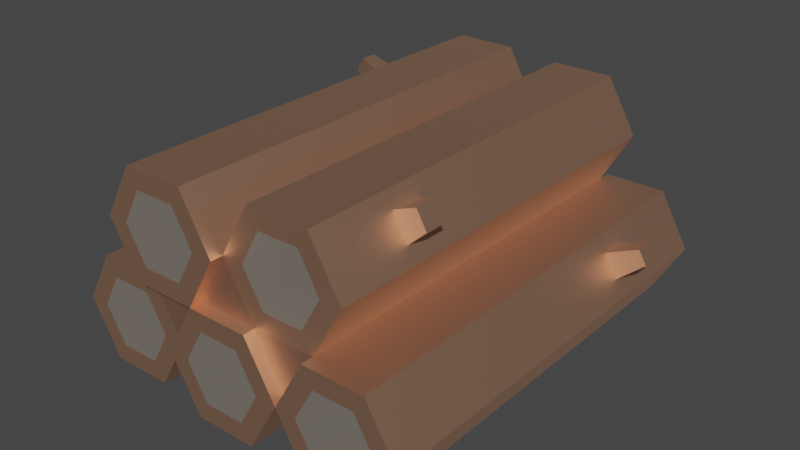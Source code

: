 # Source: logs_stack.blend  (saved by Blender 3.4.6; exported with 4.5.12 LTS)
import bpy
from mathutils import Matrix  # noqa: F401  (used for matrix-valued properties, if any)

bpy.ops.wm.read_factory_settings(use_empty=True)
scene = bpy.context.scene
scene.name = 'Scene'

# ---- collections
col_collection = bpy.data.collections.new('Collection'); scene.collection.children.link(col_collection)

# ---- materials (node trees are filled in below, after node groups)
mat_woodbark_012 = bpy.data.materials.new('woodBark.012')
mat_woodbark_012.use_transparent_shadow = False
mat_woodbark_012.diffuse_color = (0.8863, 0.5137, 0.3412, 1.0)
mat_woodbark_012.roughness = 0.5528
mat_woodbark_012.specular_intensity = 1.0
mat_woodbark_012.metallic = 1.0
mat_woodinner_004 = bpy.data.materials.new('woodInner.004')
mat_woodinner_004.use_transparent_shadow = False
mat_woodinner_004.diffuse_color = (0.9608, 0.8431, 0.7333, 1.0)
mat_woodinner_004.roughness = 0.5528
mat_woodinner_004.specular_intensity = 1.0
mat_woodinner_004.metallic = 1.0
mat_wooddark_009 = bpy.data.materials.new('woodDark.009')
mat_wooddark_009.use_transparent_shadow = False
mat_wooddark_009.diffuse_color = (0.7686, 0.4275, 0.2941, 1.0)
mat_wooddark_009.roughness = 0.5528
mat_wooddark_009.specular_intensity = 1.0
mat_wooddark_009.metallic = 1.0

# ---- material node trees
mat_woodbark_012.use_nodes = True; mat_woodbark_012.node_tree.nodes.clear()
_N = mat_woodbark_012.node_tree.nodes; _L = mat_woodbark_012.node_tree.links
n0 = _N.new('ShaderNodeBsdfPrincipled'); n0.name = 'Principled BSDF'; n0.location = (10, 300)
n0.distribution = 'GGX'
n0.subsurface_method = 'RANDOM_WALK_SKIN'
n0.inputs[0].default_value = (0.8863, 0.5137, 0.3412, 1.0)
n0.inputs[1].default_value = 1.0
n0.inputs[2].default_value = 0.5528
n0.inputs[3].default_value = 1.45
n0.inputs[13].default_value = 1.0
n0.inputs[27].default_value = (0.0, 0.0, 0.0, 1.0)
n0.inputs[28].default_value = 1.0
n1 = _N.new('ShaderNodeOutputMaterial'); n1.name = 'Material Output'; n1.location = (300, 300)
n2 = _N.new('ShaderNodeNormalMap'); n2.name = 'Normal Map'; n2.location = (-300, -300)
n2.label = 'Normal/Map'
_L.new(n0.outputs[0], n1.inputs[0])
_L.new(n2.outputs[0], n0.inputs[5])
n1.is_active_output = True
mat_woodinner_004.use_nodes = True; mat_woodinner_004.node_tree.nodes.clear()
_N = mat_woodinner_004.node_tree.nodes; _L = mat_woodinner_004.node_tree.links
n0 = _N.new('ShaderNodeBsdfPrincipled'); n0.name = 'Principled BSDF'; n0.location = (10, 300)
n0.distribution = 'GGX'
n0.subsurface_method = 'RANDOM_WALK_SKIN'
n0.inputs[0].default_value = (0.9608, 0.8431, 0.7333, 1.0)
n0.inputs[1].default_value = 1.0
n0.inputs[2].default_value = 0.5528
n0.inputs[3].default_value = 1.45
n0.inputs[13].default_value = 1.0
n0.inputs[27].default_value = (0.0, 0.0, 0.0, 1.0)
n0.inputs[28].default_value = 1.0
n1 = _N.new('ShaderNodeOutputMaterial'); n1.name = 'Material Output'; n1.location = (300, 300)
n2 = _N.new('ShaderNodeNormalMap'); n2.name = 'Normal Map'; n2.location = (-300, -300)
n2.label = 'Normal/Map'
_L.new(n0.outputs[0], n1.inputs[0])
_L.new(n2.outputs[0], n0.inputs[5])
n1.is_active_output = True
mat_wooddark_009.use_nodes = True; mat_wooddark_009.node_tree.nodes.clear()
_N = mat_wooddark_009.node_tree.nodes; _L = mat_wooddark_009.node_tree.links
n0 = _N.new('ShaderNodeBsdfPrincipled'); n0.name = 'Principled BSDF'; n0.location = (10, 300)
n0.distribution = 'GGX'
n0.subsurface_method = 'RANDOM_WALK_SKIN'
n0.inputs[0].default_value = (0.7686, 0.4275, 0.2941, 1.0)
n0.inputs[1].default_value = 1.0
n0.inputs[2].default_value = 0.5528
n0.inputs[3].default_value = 1.45
n0.inputs[13].default_value = 1.0
n0.inputs[27].default_value = (0.0, 0.0, 0.0, 1.0)
n0.inputs[28].default_value = 1.0
n1 = _N.new('ShaderNodeOutputMaterial'); n1.name = 'Material Output'; n1.location = (300, 300)
n2 = _N.new('ShaderNodeNormalMap'); n2.name = 'Normal Map'; n2.location = (-300, -300)
n2.label = 'Normal/Map'
_L.new(n0.outputs[0], n1.inputs[0])
_L.new(n2.outputs[0], n0.inputs[5])
n1.is_active_output = True

# ---- world
world_world = bpy.data.worlds.new('World'); scene.world = world_world
world_world.use_nodes = True; world_world.node_tree.nodes.clear()
_N = world_world.node_tree.nodes; _L = world_world.node_tree.links
n0 = _N.new('ShaderNodeOutputWorld'); n0.name = 'World Output'; n0.location = (300, 300)
n1 = _N.new('ShaderNodeBackground'); n1.name = 'Background'; n1.location = (10, 300)
n1.inputs[0].default_value = (0.05088, 0.05088, 0.05088, 1.0)
_L.new(n1.outputs[0], n0.inputs[0])
n0.is_active_output = True
world_world.color = (0.05088, 0.05088, 0.05088)
world_world.use_sun_shadow = False
world_world.sun_shadow_jitter_overblur = 0.0

# ---- meshes
me_mesh_168 = bpy.data.meshes.new('Mesh.168')
me_mesh_168.from_pydata([(2.092, 3.038, 1.915), (2.092, 3.038, 1.585), (1.868, 2.827, 1.986), (1.868, 2.827, 1.514), (1.868, 2.827, 1.986), (1.632, 3.236, 1.986), (2.092, 3.038, 1.915), (1.927, 3.324, 1.915), (1.868, 2.827, 1.514), (2.092, 3.038, 1.585), (1.632, 3.236, 1.514), (1.927, 3.324, 1.585), (1.927, 3.324, 1.585), (2.092, 3.038, 1.585), (1.927, 3.324, 1.915), (2.092, 3.038, 1.915), (0.0, 2.598, -3.35), (0.5, 3.464, -3.35), (0.0, 2.598, 3.35), (0.5, 3.464, 3.35), (0.5, 1.732, -3.35), (0.6699, 2.026, -3.35), (0.0, 2.598, -3.35), (0.3398, 2.598, -3.35), (0.6699, 3.17, -3.35), (0.5, 3.464, -3.35), (1.33, 3.17, -3.35), (1.33, 2.026, -3.35), (1.5, 1.732, -3.35), (2.0, 2.598, -3.35), (1.66, 2.598, -3.35), (1.5, 3.464, -3.35), (0.5, 1.732, 3.35), (1.328, 2.031, 3.35), (1.5, 1.732, 3.35), (2.0, 2.598, 3.35), (1.655, 2.598, 3.35), (1.5, 3.464, 3.35), (1.328, 3.166, 3.35), (0.6724, 3.166, 3.35), (0.6724, 2.031, 3.35), (0.0, 2.598, 3.35), (0.3448, 2.598, 3.35), (0.5, 3.464, 3.35), (2.0, 2.598, -3.35), (1.632, 3.236, 1.514), (1.5, 3.464, -3.35), (1.5, 3.464, 3.35), (1.632, 3.236, 1.986), (1.868, 2.827, 1.986), (1.868, 2.827, 1.514), (2.0, 2.598, 3.35), (1.5, 3.464, -3.35), (1.5, 3.464, 3.35), (0.5, 3.464, -3.35), (0.5, 3.464, 3.35), (1.927, 3.324, 1.585), (1.927, 3.324, 1.915), (1.632, 3.236, 1.514), (1.632, 3.236, 1.986), (-1.855, 2.849, -1.619), (-1.855, 2.849, -2.039), (-2.247, 3.17, -1.701), (-2.247, 3.17, -1.957), (0.5, 1.732, 3.35), (1.0, 0.866, 3.35), (0.5, 1.732, 3.55), (1.0, 0.866, 3.55), (0.5, 0.0, 3.55), (0.5, 0.0, -3.55), (-0.5, 0.0, 3.55), (-0.5, 0.0, -3.55), (0.5, 0.0, -3.55), (-0.3301, 0.2943, -3.55), (-0.5, 0.0, -3.55), (-1.0, 0.866, -3.55), (-0.6602, 0.866, -3.55), (-0.5, 1.732, -3.55), (-0.3301, 1.438, -3.55), (0.3301, 1.438, -3.55), (0.3301, 0.2943, -3.55), (1.0, 0.866, -3.55), (0.6602, 0.866, -3.55), (0.5, 1.732, -3.55), (-1.33, 2.026, -3.55), (-1.5, 1.732, -3.55), (-2.0, 2.598, -3.55), (-1.66, 2.598, -3.55), (-1.5, 3.464, -3.55), (-1.33, 3.17, -3.55), (-0.6699, 3.17, -3.55), (-0.6699, 2.026, -3.55), (0.0, 2.598, -3.55), (-0.3398, 2.598, -3.55), (-0.5, 3.464, -3.55), (1.5, -8.345e-07, -3.55), (1.67, 0.2943, -3.55), (2.5, -8.345e-07, -3.55), (2.33, 0.2943, -3.55), (3.0, 0.866, -3.55), (2.66, 0.866, -3.55), (2.33, 1.438, -3.55), (2.5, 1.732, -3.55), (1.5, 1.732, -3.55), (1.67, 1.438, -3.55), (1.34, 0.866, -3.55), (-0.5, 0.0, -3.55), (-1.0, 0.866, -3.55), (-0.5, 0.0, 3.55), (-1.0, 0.866, -3.35), (-1.0, 0.866, 3.35), (-1.0, 0.866, 3.55), (1.0, 0.866, -3.55), (0.5, 0.0, -3.55), (1.0, 0.866, -3.35), (0.5, 0.0, 3.55), (1.0, 0.866, 3.35), (1.0, 0.866, 3.55), (0.5, 1.732, -3.35), (-0.5, 1.732, -3.35), (0.5, 1.732, -3.55), (-0.5, 1.732, -3.55), (-0.5, 0.0, 3.55), (0.3276, 0.2986, 3.55), (0.5, 0.0, 3.55), (1.0, 0.866, 3.55), (0.6552, 0.866, 3.55), (0.5, 1.732, 3.55), (0.3276, 1.433, 3.55), (-0.3276, 1.433, 3.55), (-0.3276, 0.2986, 3.55), (-1.0, 0.866, 3.55), (-0.6552, 0.866, 3.55), (-0.5, 1.732, 3.55), (-1.5, 1.732, 3.55), (-0.6724, 2.031, 3.55), (0.0, 2.598, 3.55), (-0.3448, 2.598, 3.55), (-0.5, 3.464, 3.55), (-0.6724, 3.166, 3.55), (-1.328, 3.166, 3.55), (-1.328, 2.031, 3.55), (-2.0, 2.598, 3.55), (-1.655, 2.598, 3.55), (-1.5, 3.464, 3.55), (-1.5, 3.464, -3.55), (-1.855, 2.849, -2.039), (-2.0, 2.598, -3.55), (-2.0, 2.598, 3.55), (-1.855, 2.849, -1.619), (-1.645, 3.213, -1.619), (-1.645, 3.213, -2.039), (-1.5, 3.464, 3.55), (-1.5, 1.732, -3.55), (-2.0, 2.598, -3.55), (-1.5, 1.732, -3.35), (-2.0, 2.598, 3.55), (-1.5, 1.732, 3.35), (-1.5, 1.732, 3.55), (-0.5, 3.464, -3.55), (0.0, 2.598, -3.55), (-0.5, 3.464, 3.55), (0.0, 2.598, -3.35), (0.0, 2.598, 3.35), (0.0, 2.598, 3.55), (-1.855, 2.849, -1.619), (-2.247, 3.17, -1.701), (-1.645, 3.213, -1.619), (-2.119, 3.392, -1.701), (-1.645, 3.213, -2.039), (-1.645, 3.213, -1.619), (-2.119, 3.392, -1.957), (-2.119, 3.392, -1.701), (-1.855, 2.849, -2.039), (-1.645, 3.213, -2.039), (-2.247, 3.17, -1.957), (-2.119, 3.392, -1.957), (-0.5, 3.464, -3.55), (-0.5, 3.464, 3.55), (-1.5, 3.464, -3.55), (-1.5, 3.464, 3.55), (-2.247, 3.17, -1.957), (-2.119, 3.392, -1.957), (-2.247, 3.17, -1.701), (-2.119, 3.392, -1.701), (-1.0, 0.866, 3.35), (-0.5, 1.732, 3.35), (-1.0, 0.866, 3.55), (-0.5, 1.732, 3.55), (-2.868, 1.095, 1.986), (-2.868, 1.095, 1.514), (-3.092, 1.306, 1.915), (-3.092, 1.306, 1.585), (1.0, 0.866, -3.55), (1.5, 1.732, -3.55), (1.0, 0.866, -3.35), (1.5, 1.732, -3.35), (-3.092, 1.306, 1.585), (-2.927, 1.592, 1.585), (-3.092, 1.306, 1.915), (-2.927, 1.592, 1.915), (2.5, -8.345e-07, 3.55), (2.5, -8.345e-07, -3.55), (1.5, -8.345e-07, 3.55), (1.5, -8.345e-07, -3.55), (-2.868, 1.095, 1.986), (-3.092, 1.306, 1.915), (-2.632, 1.503, 1.986), (-2.927, 1.592, 1.915), (2.5, 1.732, -3.55), (2.5, 1.732, 3.55), (1.5, 1.732, -3.55), (1.5, 1.732, 3.55), (1.5, 1.732, -3.35), (1.5, 1.732, 3.35), (3.0, 0.866, -3.55), (2.645, 1.481, -2.039), (2.5, 1.732, -3.55), (2.5, 1.732, 3.55), (2.645, 1.481, -1.619), (2.855, 1.117, -1.619), (2.855, 1.117, -2.039), (3.0, 0.866, 3.55), (-0.5, 1.732, 3.35), (-1.5, 1.732, 3.35), (-0.5, 1.732, 3.55), (-1.5, 1.732, 3.55), (0.0, 2.598, -3.55), (-0.5, 1.732, -3.55), (0.0, 2.598, -3.35), (-0.5, 1.732, -3.35), (-2.868, 1.095, 1.514), (-2.632, 1.503, 1.514), (-3.092, 1.306, 1.585), (-2.927, 1.592, 1.585), (-1.5, 1.732, -3.35), (-1.5, 1.732, 3.35), (-2.5, 1.732, -3.35), (-2.5, 1.732, 3.35), (-2.5, 0.0, 3.35), (-1.672, 0.2986, 3.35), (-1.5, 0.0, 3.35), (-1.0, 0.866, 3.35), (-1.345, 0.866, 3.35), (-1.672, 1.433, 3.35), (-1.5, 1.732, 3.35), (-2.328, 1.433, 3.35), (-2.5, 1.732, 3.35), (-2.328, 0.2986, 3.35), (-3.0, 0.866, 3.35), (-2.655, 0.866, 3.35), (-1.5, -1.273e-15, -3.35), (-2.33, 0.2943, -3.35), (-2.5, -1.273e-15, -3.35), (-3.0, 0.866, -3.35), (-2.66, 0.866, -3.35), (-2.5, 1.732, -3.35), (-2.33, 1.438, -3.35), (-1.67, 1.438, -3.35), (-1.67, 0.2943, -3.35), (-1.0, 0.866, -3.35), (-1.34, 0.866, -3.35), (-1.5, 1.732, -3.35), (-2.5, -1.273e-15, -3.35), (-3.0, 0.866, -3.35), (-2.5, 0.0, 3.35), (-3.0, 0.866, 3.35), (-1.5, 0.0, 3.35), (-1.5, -1.273e-15, -3.35), (-2.5, 0.0, 3.35), (-2.5, -1.273e-15, -3.35), (-2.5, 1.732, -3.35), (-2.868, 1.095, 1.514), (-3.0, 0.866, -3.35), (-3.0, 0.866, 3.35), (-2.868, 1.095, 1.986), (-2.632, 1.503, 1.986), (-2.632, 1.503, 1.514), (-2.5, 1.732, 3.35), (-1.5, -1.273e-15, -3.35), (-1.5, 0.0, 3.35), (-1.0, 0.866, -3.35), (-1.0, 0.866, 3.35), (-2.632, 1.503, 1.514), (-2.632, 1.503, 1.986), (-2.927, 1.592, 1.585), (-2.927, 1.592, 1.915), (-1.0, 0.866, -3.55), (-0.5, 1.732, -3.55), (-1.0, 0.866, -3.35), (-0.5, 1.732, -3.35), (0.5, 1.732, 3.35), (0.5, 1.732, 3.55), (-0.5, 1.732, 3.35), (-0.5, 1.732, 3.55), (-0.5, 1.732, -3.35), (-0.5, 1.732, -3.55), (-1.5, 1.732, -3.35), (-1.5, 1.732, -3.55), (0.0, 2.598, 3.35), (-0.5, 1.732, 3.35), (0.0, 2.598, 3.55), (-0.5, 1.732, 3.55), (1.0, 0.866, -3.55), (1.0, 0.866, -3.35), (0.5, 1.732, -3.55), (0.5, 1.732, -3.35), (1.5, -8.345e-07, -3.55), (1.0, 0.866, -3.55), (1.5, -8.345e-07, 3.55), (1.0, 0.866, -3.35), (1.0, 0.866, 3.35), (1.0, 0.866, 3.55), (2.855, 1.117, -2.039), (3.247, 1.438, -1.957), (2.645, 1.481, -2.039), (3.119, 1.66, -1.957), (2.855, 1.117, -1.619), (2.645, 1.481, -1.619), (3.247, 1.438, -1.701), (3.119, 1.66, -1.701), (1.5, -8.345e-07, 3.55), (2.328, 0.2986, 3.55), (2.5, -8.345e-07, 3.55), (3.0, 0.866, 3.55), (2.655, 0.866, 3.55), (2.5, 1.732, 3.55), (2.328, 1.433, 3.55), (1.672, 1.433, 3.55), (1.672, 0.2986, 3.55), (1.345, 0.866, 3.55), (1.5, 1.732, 3.55), (1.0, 0.866, 3.35), (1.5, 1.732, 3.35), (1.0, 0.866, 3.55), (1.5, 1.732, 3.55), (3.119, 1.66, -1.957), (3.247, 1.438, -1.957), (3.119, 1.66, -1.701), (3.247, 1.438, -1.701), (3.119, 1.66, -1.957), (3.119, 1.66, -1.701), (2.645, 1.481, -2.039), (2.645, 1.481, -1.619), (3.247, 1.438, -1.701), (3.247, 1.438, -1.957), (2.855, 1.117, -1.619), (2.855, 1.117, -2.039), (2.0, 2.598, -3.35), (1.5, 1.732, -3.35), (2.0, 2.598, 3.35), (1.5, 1.732, 3.35), (3.0, 0.866, -3.55), (2.5, -8.345e-07, -3.55), (3.0, 0.866, 3.55), (2.5, -8.345e-07, 3.55), (-0.5, 1.732, 3.35), (1.0, 0.866, 3.35), (-0.5, 1.732, -3.35), (1.0, 0.866, -3.35)], [], [(0, 2, 1), (3, 1, 2), (4, 6, 5), (7, 5, 6), (8, 10, 9), (11, 9, 10), (12, 14, 13), (15, 13, 14), (16, 18, 17), (19, 17, 18), (20, 22, 21), (23, 21, 22), (24, 23, 22), (25, 24, 22), (26, 24, 25), (21, 27, 20), (20, 27, 28), (29, 28, 27), (30, 29, 27), (26, 29, 30), (31, 29, 26), (25, 31, 26), (32, 34, 33), (35, 33, 34), (36, 33, 35), (37, 36, 35), (38, 36, 37), (39, 38, 37), (33, 40, 32), (41, 32, 40), (42, 41, 40), (39, 41, 42), (43, 41, 39), (37, 43, 39), (44, 46, 45), (47, 45, 46), (48, 45, 47), (49, 48, 47), (45, 50, 44), (51, 44, 50), (49, 51, 50), (47, 51, 49), (52, 54, 53), (55, 53, 54), (56, 58, 57), (59, 57, 58), (60, 62, 61), (63, 61, 62), (64, 66, 65), (67, 65, 66), (68, 70, 69), (71, 69, 70), (72, 74, 73), (75, 73, 74), (76, 73, 75), (77, 76, 75), (78, 76, 77), (79, 78, 77), (73, 80, 72), (81, 72, 80), (82, 81, 80), (83, 81, 82), (79, 83, 82), (77, 83, 79), (77, 85, 84), (86, 84, 85), (87, 84, 86), (88, 87, 86), (89, 87, 88), (90, 89, 88), (84, 91, 77), (92, 77, 91), (93, 92, 91), (90, 92, 93), (94, 92, 90), (88, 94, 90), (81, 96, 95), (97, 95, 96), (96, 98, 97), (99, 97, 98), (100, 99, 98), (101, 99, 100), (102, 99, 101), (103, 102, 101), (101, 104, 103), (104, 105, 103), (105, 96, 81), (103, 105, 81), (106, 108, 107), (109, 107, 108), (110, 109, 108), (111, 110, 108), (112, 114, 113), (115, 113, 114), (116, 115, 114), (117, 115, 116), (118, 120, 119), (121, 119, 120), (122, 124, 123), (125, 123, 124), (126, 123, 125), (127, 126, 125), (128, 126, 127), (129, 128, 127), (123, 130, 122), (131, 122, 130), (132, 131, 130), (129, 131, 132), (133, 131, 129), (127, 133, 129), (134, 133, 135), (136, 135, 133), (137, 135, 136), (138, 137, 136), (139, 137, 138), (140, 139, 138), (135, 141, 134), (142, 134, 141), (143, 142, 141), (140, 142, 143), (144, 142, 140), (138, 144, 140), (145, 147, 146), (148, 146, 147), (149, 146, 148), (150, 149, 148), (146, 151, 145), (152, 145, 151), (150, 152, 151), (148, 152, 150), (153, 155, 154), (156, 154, 155), (157, 156, 155), (158, 156, 157), (159, 161, 160), (162, 160, 161), (163, 162, 161), (164, 163, 161), (165, 167, 166), (168, 166, 167), (169, 171, 170), (172, 170, 171), (173, 175, 174), (176, 174, 175), (177, 179, 178), (180, 178, 179), (181, 183, 182), (184, 182, 183), (185, 187, 186), (188, 186, 187), (189, 191, 190), (192, 190, 191), (193, 195, 194), (196, 194, 195), (197, 199, 198), (200, 198, 199), (201, 203, 202), (204, 202, 203), (205, 207, 206), (208, 206, 207), (209, 211, 210), (212, 210, 211), (213, 212, 211), (214, 212, 213), (215, 217, 216), (218, 216, 217), (219, 216, 218), (220, 219, 218), (216, 221, 215), (222, 215, 221), (220, 222, 221), (218, 222, 220), (223, 225, 224), (226, 224, 225), (227, 229, 228), (230, 228, 229), (231, 233, 232), (234, 232, 233), (235, 237, 236), (238, 236, 237), (239, 241, 240), (242, 240, 241), (243, 240, 242), (244, 243, 242), (245, 244, 242), (246, 244, 245), (247, 246, 245), (240, 248, 239), (249, 239, 248), (247, 249, 246), (250, 249, 248), (246, 249, 250), (251, 253, 252), (254, 252, 253), (255, 252, 254), (256, 255, 254), (257, 255, 256), (258, 257, 256), (252, 259, 251), (260, 251, 259), (261, 260, 259), (258, 260, 261), (262, 260, 258), (256, 262, 258), (263, 265, 264), (266, 264, 265), (267, 269, 268), (270, 268, 269), (271, 273, 272), (274, 272, 273), (275, 272, 274), (276, 275, 274), (272, 277, 271), (278, 271, 277), (276, 278, 277), (274, 278, 276), (279, 281, 280), (282, 280, 281), (283, 285, 284), (286, 284, 285), (287, 289, 288), (290, 288, 289), (291, 293, 292), (294, 292, 293), (295, 297, 296), (298, 296, 297), (299, 301, 300), (302, 300, 301), (303, 305, 304), (306, 304, 305), (307, 309, 308), (310, 308, 309), (311, 310, 309), (312, 311, 309), (313, 315, 314), (316, 314, 315), (317, 319, 318), (320, 318, 319), (321, 323, 322), (324, 322, 323), (325, 322, 324), (326, 325, 324), (327, 325, 326), (328, 327, 326), (322, 329, 321), (125, 321, 329), (330, 125, 329), (328, 125, 330), (331, 125, 328), (326, 331, 328), (332, 334, 333), (335, 333, 334), (336, 338, 337), (339, 337, 338), (340, 342, 341), (343, 341, 342), (344, 346, 345), (347, 345, 346), (348, 350, 349), (351, 349, 350), (352, 354, 353), (355, 353, 354), (21, 23, 27), (30, 27, 23), (24, 30, 23), (26, 30, 24), (33, 36, 40), (42, 40, 36), (38, 42, 36), (39, 42, 38), (84, 87, 91), (93, 91, 87), (89, 93, 87), (90, 93, 89), (123, 126, 130), (132, 130, 126), (128, 132, 126), (129, 132, 128), (73, 76, 80), (82, 80, 76), (78, 82, 76), (79, 82, 78), (252, 255, 259), (261, 259, 255), (257, 261, 255), (258, 261, 257), (135, 137, 141), (143, 141, 137), (139, 143, 137), (140, 143, 139), (240, 243, 248), (250, 248, 243), (244, 250, 243), (246, 250, 244), (322, 325, 329), (330, 329, 325), (327, 330, 325), (328, 330, 327), (96, 105, 98), (100, 98, 105), (104, 100, 105), (101, 100, 104), (356, 245, 242), (32, 41, 356), (34, 32, 357), (358, 22, 20), (260, 262, 358), (359, 20, 28), (349, 351, 114), (116, 114, 351)])
me_mesh_168.polygons.foreach_set('use_smooth', [True] * 310)
me_mesh_168.polygons.foreach_set('material_index', [0, 0, 0, 0, 0, 0, 0, 0, 0, 0, 0, 0, 0, 0, 0, 0, 0, 0, 0, 0, 0, 0, 0, 0, 0, 0, 0, 0, 0, 0, 0, 0, 0, 0, 0, 0, 0, 0, 0, 0, 0, 0, 0, 0, 0, 0, 0, 0, 0, 0, 0, 0, 0, 0, 0, 0, 0, 0, 0, 0, 0, 0, 0, 0, 0, 0, 0, 0, 0, 0, 0, 0, 0, 0, 0, 0, 0, 0, 0, 0, 0, 0, 0, 0, 0, 0, 0, 0, 0, 0, 0, 0, 0, 0, 0, 0, 0, 0, 0, 0, 0, 0, 0, 0, 0, 0, 0, 0, 0, 0, 0, 0, 0, 0, 0, 0, 0, 0, 0, 0, 0, 0, 0, 0, 0, 0, 0, 0, 0, 0, 0, 0, 0, 0, 0, 0, 0, 0, 0, 0, 0, 0, 0, 0, 0, 0, 0, 0, 0, 0, 0, 0, 0, 0, 0, 0, 0, 0, 0, 0, 0, 0, 0, 0, 0, 0, 0, 0, 0, 0, 0, 0, 0, 0, 0, 0, 0, 0, 0, 0, 0, 0, 0, 0, 0, 0, 0, 0, 0, 0, 0, 0, 0, 0, 0, 0, 0, 0, 0, 0, 0, 0, 0, 0, 0, 0, 0, 0, 0, 0, 0, 0, 0, 0, 0, 0, 0, 0, 0, 0, 0, 0, 0, 0, 0, 0, 0, 0, 0, 0, 0, 0, 0, 0, 0, 0, 0, 0, 0, 0, 0, 0, 0, 0, 0, 0, 0, 0, 0, 0, 0, 0, 0, 0, 0, 0, 0, 0, 0, 0, 0, 0, 1, 1, 1, 1, 1, 1, 1, 1, 1, 1, 1, 1, 1, 1, 1, 1, 1, 1, 1, 1, 1, 1, 1, 1, 1, 1, 1, 1, 1, 1, 1, 1, 1, 1, 1, 1, 1, 1, 1, 1, 2, 2, 2, 2, 2, 2, 2, 2])
_uv = me_mesh_168.uv_layers.new(name='map1')
_uv.uv.foreach_set('vector', [-7.54, 14.2, -7.819, 12.98, -6.239, 14.2, -5.96, 12.98, -6.239, 14.2, -7.819, 12.98, 5.639, 10.01, 6.561, 10.84, 4.729, 11.63, 5.923, 11.98, 4.729, 11.63, 6.561, 10.84, -8.399, 11.56, -7.489, 13.18, -9.321, 12.39, -8.683, 13.53, -9.321, 12.39, -7.489, 13.18, -6.239, 7.54, -7.54, 7.54, -6.239, 6.239, -7.54, 6.239, -6.239, 6.239, -7.54, 7.54, -13.19, 8.858, 13.19, 8.858, -13.19, 12.8, 13.19, 12.8, -13.19, 12.8, 13.19, 8.858, -1.969, 6.819, 0.0, 10.23, -2.637, 7.978, -1.338, 10.23, -2.637, 7.978, 0.0, 10.23, -2.637, 12.48, -1.338, 10.23, 0.0, 10.23, -1.969, 13.64, -2.637, 12.48, 0.0, 10.23, -5.237, 12.48, -2.637, 12.48, -1.969, 13.64, -2.637, 7.978, -5.237, 7.978, -1.969, 6.819, -1.969, 6.819, -5.237, 7.978, -5.906, 6.819, -7.874, 10.23, -5.906, 6.819, -5.237, 7.978, -6.536, 10.23, -7.874, 10.23, -5.237, 7.978, -5.237, 12.48, -7.874, 10.23, -6.536, 10.23, -5.906, 13.64, -7.874, 10.23, -5.237, 12.48, -1.969, 13.64, -5.906, 13.64, -5.237, 12.48, 1.969, 6.819, 5.906, 6.819, 5.227, 7.995, 7.874, 10.23, 5.227, 7.995, 5.906, 6.819, 6.517, 10.23, 5.227, 7.995, 7.874, 10.23, 5.906, 13.64, 6.517, 10.23, 7.874, 10.23, 5.227, 12.46, 6.517, 10.23, 5.906, 13.64, 2.647, 12.46, 5.227, 12.46, 5.906, 13.64, 5.227, 7.995, 2.647, 7.995, 1.969, 6.819, 6.348e-14, 10.23, 1.969, 6.819, 2.647, 7.995, 1.357, 10.23, 6.348e-14, 10.23, 2.647, 7.995, 2.647, 12.46, 6.348e-14, 10.23, 1.357, 10.23, 1.969, 13.64, 6.348e-14, 10.23, 2.647, 12.46, 5.906, 13.64, 1.969, 13.64, 2.647, 12.46, 13.19, 4.921, 13.19, 8.858, -5.96, 7.819, -13.19, 8.858, -5.96, 7.819, 13.19, 8.858, -7.819, 7.819, -5.96, 7.819, -13.19, 8.858, -7.819, 5.96, -7.819, 7.819, -13.19, 8.858, -5.96, 7.819, -5.96, 5.96, 13.19, 4.921, -13.19, 4.921, 13.19, 4.921, -5.96, 5.96, -7.819, 5.96, -13.19, 4.921, -5.96, 5.96, -13.19, 8.858, -13.19, 4.921, -7.819, 5.96, -5.906, -13.19, -1.969, -13.19, -5.906, 13.19, -1.969, 13.19, -5.906, 13.19, -1.969, -13.19, 6.239, 11.03, 5.96, 9.817, 7.54, 11.03, 7.819, 9.817, 7.54, 11.03, 5.96, 9.817, -6.373, 12.76, -6.696, 14.75, -8.029, 12.76, -7.706, 14.75, -8.029, 12.76, -6.696, 14.75, -13.19, 4.921, -13.98, 4.921, -13.19, 0.9842, -13.98, 0.9842, -13.19, 0.9842, -13.98, 4.921, 1.969, 13.98, -1.969, 13.98, 1.969, -13.98, -1.969, -13.98, 1.969, -13.98, -1.969, 13.98, -1.969, -2.339e-19, 1.969, -2.339e-19, 1.3, 1.159, 3.937, 3.41, 1.3, 1.159, 1.969, -2.339e-19, 2.599, 3.41, 1.3, 1.159, 3.937, 3.41, 1.969, 6.819, 2.599, 3.41, 3.937, 3.41, 1.3, 5.66, 2.599, 3.41, 1.969, 6.819, -1.3, 5.66, 1.3, 5.66, 1.969, 6.819, 1.3, 1.159, -1.3, 1.159, -1.969, -2.339e-19, -3.937, 3.41, -1.969, -2.339e-19, -1.3, 1.159, -2.599, 3.41, -3.937, 3.41, -1.3, 1.159, -1.969, 6.819, -3.937, 3.41, -2.599, 3.41, -1.3, 5.66, -1.969, 6.819, -2.599, 3.41, 1.969, 6.819, -1.969, 6.819, -1.3, 5.66, 1.969, 6.819, 5.906, 6.819, 5.237, 7.978, 7.874, 10.23, 5.237, 7.978, 5.906, 6.819, 6.536, 10.23, 5.237, 7.978, 7.874, 10.23, 5.906, 13.64, 6.536, 10.23, 7.874, 10.23, 5.237, 12.48, 6.536, 10.23, 5.906, 13.64, 2.637, 12.48, 5.237, 12.48, 5.906, 13.64, 5.237, 7.978, 2.637, 7.978, 1.969, 6.819, 0.0, 10.23, 1.969, 6.819, 2.637, 7.978, 1.338, 10.23, 0.0, 10.23, 2.637, 7.978, 2.637, 12.48, 0.0, 10.23, 1.338, 10.23, 1.969, 13.64, 0.0, 10.23, 2.637, 12.48, 5.906, 13.64, 1.969, 13.64, 2.637, 12.48, -3.937, 3.41, -6.574, 1.159, -5.906, -3.285e-06, -9.843, -3.285e-06, -5.906, -3.285e-06, -6.574, 1.159, -6.574, 1.159, -9.174, 1.159, -9.843, -3.285e-06, -11.81, 3.41, -9.843, -3.285e-06, -9.174, 1.159, -10.47, 3.41, -11.81, 3.41, -9.174, 1.159, -9.174, 5.66, -11.81, 3.41, -10.47, 3.41, -9.843, 6.819, -11.81, 3.41, -9.174, 5.66, -5.906, 6.819, -9.843, 6.819, -9.174, 5.66, -9.174, 5.66, -6.574, 5.66, -5.906, 6.819, -6.574, 5.66, -5.275, 3.41, -5.906, 6.819, -5.275, 3.41, -6.574, 1.159, -3.937, 3.41, -5.906, 6.819, -5.275, 3.41, -3.937, 3.41, -13.98, 0.9843, 13.98, 0.9843, -13.98, 4.921, -13.19, 4.921, -13.98, 4.921, 13.98, 0.9843, 13.19, 4.921, -13.19, 4.921, 13.98, 0.9843, 13.98, 4.921, 13.19, 4.921, 13.98, 0.9843, 13.98, 4.921, 13.19, 4.921, 13.98, 0.9843, -13.98, 0.9843, 13.98, 0.9843, 13.19, 4.921, -13.19, 4.921, -13.98, 0.9843, 13.19, 4.921, -13.98, 4.921, -13.98, 0.9843, -13.19, 4.921, -1.969, -13.19, -1.969, -13.98, 1.969, -13.19, 1.969, -13.98, 1.969, -13.19, -1.969, -13.98, -1.969, 2.339e-19, 1.969, 2.339e-19, 1.29, 1.175, 3.937, 3.41, 1.29, 1.175, 1.969, 2.339e-19, 2.58, 3.41, 1.29, 1.175, 3.937, 3.41, 1.969, 6.819, 2.58, 3.41, 3.937, 3.41, 1.29, 5.644, 2.58, 3.41, 1.969, 6.819, -1.29, 5.644, 1.29, 5.644, 1.969, 6.819, 1.29, 1.175, -1.29, 1.175, -1.969, 2.339e-19, -3.937, 3.41, -1.969, 2.339e-19, -1.29, 1.175, -2.58, 3.41, -3.937, 3.41, -1.29, 1.175, -1.29, 5.644, -3.937, 3.41, -2.58, 3.41, -1.969, 6.819, -3.937, 3.41, -1.29, 5.644, 1.969, 6.819, -1.969, 6.819, -1.29, 5.644, -5.906, 6.819, -1.969, 6.819, -2.647, 7.995, 0.0, 10.23, -2.647, 7.995, -1.969, 6.819, -1.357, 10.23, -2.647, 7.995, 0.0, 10.23, -1.969, 13.64, -1.357, 10.23, 0.0, 10.23, -2.647, 12.46, -1.357, 10.23, -1.969, 13.64, -5.227, 12.46, -2.647, 12.46, -1.969, 13.64, -2.647, 7.995, -5.227, 7.995, -5.906, 6.819, -7.874, 10.23, -5.906, 6.819, -5.227, 7.995, -6.517, 10.23, -7.874, 10.23, -5.227, 7.995, -5.227, 12.46, -7.874, 10.23, -6.517, 10.23, -5.906, 13.64, -7.874, 10.23, -5.227, 12.46, -1.969, 13.64, -5.906, 13.64, -5.227, 12.46, -13.98, 8.858, -13.98, 4.921, -8.029, 6.062, 13.98, 4.921, -8.029, 6.062, -13.98, 4.921, -6.373, 6.062, -8.029, 6.062, 13.98, 4.921, -6.373, 7.718, -6.373, 6.062, 13.98, 4.921, -8.029, 6.062, -8.029, 7.718, -13.98, 8.858, 13.98, 8.858, -13.98, 8.858, -8.029, 7.718, -6.373, 7.718, 13.98, 8.858, -8.029, 7.718, 13.98, 4.921, 13.98, 8.858, -6.373, 7.718, -13.98, 8.858, -13.19, 8.858, -13.98, 12.8, 13.98, 12.8, -13.98, 12.8, -13.19, 8.858, 13.19, 8.858, 13.98, 12.8, -13.19, 8.858, 13.98, 8.858, 13.98, 12.8, 13.19, 8.858, 13.98, 12.8, -13.98, 12.8, 13.98, 8.858, 13.19, 8.858, 13.98, 8.858, -13.98, 12.8, -13.19, 8.858, 13.19, 8.858, -13.98, 12.8, -13.98, 8.858, -13.19, 8.858, -13.98, 12.8, -8.128, 11.61, -7.308, 13.05, -9.701, 12.88, -9.201, 13.75, -9.701, 12.88, -7.308, 13.05, 8.029, 10.53, 7.706, 12.52, 6.373, 10.53, 6.696, 12.52, 6.373, 10.53, 7.706, 12.52, 6.102, 10.45, 7.675, 11.72, 5.282, 11.89, 7.175, 12.6, 5.282, 11.89, 7.675, 11.72, 1.969, -13.98, 5.906, -13.98, 1.969, 13.98, 5.906, 13.98, 1.969, 13.98, 5.906, -13.98, -7.706, 6.385, -6.696, 6.385, -7.706, 7.395, -6.696, 7.395, -7.706, 7.395, -6.696, 6.385, 13.19, 0.9843, 13.98, 0.9843, 13.19, 4.921, 13.98, 4.921, 13.19, 4.921, 13.98, 0.9843, 7.819, 11.17, 7.54, 12.39, 5.96, 11.17, 6.239, 12.39, 5.96, 11.17, 7.54, 12.39, -13.98, 4.921, -13.19, 4.921, -13.98, 8.858, -13.19, 8.858, -13.98, 8.858, -13.19, 4.921, 6.239, -1.635, 7.54, -1.635, 6.239, -0.3336, 7.54, -0.3336, 6.239, -0.3336, 7.54, -1.635, 9.843, 13.98, 5.906, 13.98, 9.843, -13.98, 5.906, -13.98, 9.843, -13.98, 5.906, 13.98, -9.496, 3.141, -8.586, 4.762, -10.42, 3.978, -9.78, 5.113, -10.42, 3.978, -8.586, 4.762, -9.843, -13.98, -5.906, -13.98, -9.843, 13.98, -5.906, 13.98, -9.843, 13.98, -5.906, -13.98, -5.906, -13.19, -5.906, 13.98, -5.906, -13.98, -5.906, 13.19, -5.906, 13.98, -5.906, -13.19, 13.98, -2.953, 13.98, 0.9843, 8.029, -0.1561, -13.98, 0.9843, 8.029, -0.1561, 13.98, 0.9843, 6.373, -0.1561, 8.029, -0.1561, -13.98, 0.9843, 6.373, -1.812, 6.373, -0.1561, -13.98, 0.9843, 8.029, -0.1561, 8.029, -1.812, 13.98, -2.953, -13.98, -2.953, 13.98, -2.953, 8.029, -1.812, 6.373, -1.812, -13.98, -2.953, 8.029, -1.812, -13.98, 0.9843, -13.98, -2.953, 6.373, -1.812, -1.969, 13.19, -1.969, 13.98, -5.906, 13.19, -5.906, 13.98, -5.906, 13.19, -1.969, 13.98, 13.98, 8.858, 13.19, 8.858, 13.98, 4.921, 13.19, 4.921, 13.98, 4.921, 13.19, 8.858, 12.26, 4.692, 13.18, 5.529, 11.35, 6.312, 12.54, 6.664, 11.35, 6.312, 13.18, 5.529, 5.906, -13.19, 9.843, -13.19, 5.906, 13.19, 9.843, 13.19, 5.906, 13.19, 9.843, -13.19, -9.843, 1.099e-13, -5.906, 1.099e-13, -6.584, 1.175, -3.937, 3.41, -6.584, 1.175, -5.906, 1.099e-13, -5.294, 3.41, -6.584, 1.175, -3.937, 3.41, -6.584, 5.644, -5.294, 3.41, -3.937, 3.41, -5.906, 6.819, -6.584, 5.644, -3.937, 3.41, -9.164, 5.644, -6.584, 5.644, -5.906, 6.819, -9.843, 6.819, -9.164, 5.644, -5.906, 6.819, -6.584, 1.175, -9.164, 1.175, -9.843, 1.099e-13, -11.81, 3.41, -9.843, 1.099e-13, -9.164, 1.175, -9.843, 6.819, -11.81, 3.41, -9.164, 5.644, -10.45, 3.41, -11.81, 3.41, -9.164, 1.175, -9.164, 5.644, -11.81, 3.41, -10.45, 3.41, 5.906, -1.699e-13, 9.843, -1.699e-13, 9.174, 1.159, 11.81, 3.41, 9.174, 1.159, 9.843, -1.699e-13, 10.47, 3.41, 9.174, 1.159, 11.81, 3.41, 9.843, 6.819, 10.47, 3.41, 11.81, 3.41, 9.174, 5.66, 10.47, 3.41, 9.843, 6.819, 6.574, 5.66, 9.174, 5.66, 9.843, 6.819, 9.174, 1.159, 6.574, 1.159, 5.906, -1.699e-13, 3.937, 3.41, 5.906, -1.699e-13, 6.574, 1.159, 5.275, 3.41, 3.937, 3.41, 6.574, 1.159, 6.574, 5.66, 3.937, 3.41, 5.275, 3.41, 5.906, 6.819, 3.937, 3.41, 6.574, 5.66, 9.843, 6.819, 5.906, 6.819, 6.574, 5.66, -13.19, 4.921, 13.19, 4.921, -13.19, 8.858, 13.19, 8.858, -13.19, 8.858, 13.19, 4.921, -5.906, 13.19, -9.843, 13.19, -5.906, -13.19, -9.843, -13.19, -5.906, -13.19, -9.843, 13.19, -13.19, 0.9843, -13.19, -2.953, 5.96, -1.914, 13.19, -2.953, 5.96, -1.914, -13.19, -2.953, 7.819, -1.914, 5.96, -1.914, 13.19, -2.953, 7.819, -0.05477, 7.819, -1.914, 13.19, -2.953, 5.96, -1.914, 5.96, -0.05477, -13.19, 0.9843, 13.19, 0.9843, -13.19, 0.9843, 5.96, -0.05477, 7.819, -0.05477, 13.19, 0.9843, 5.96, -0.05477, 13.19, -2.953, 13.19, 0.9843, 7.819, -0.05477, 13.19, -2.953, 13.19, 0.9843, -13.19, -2.953, -13.19, 0.9843, -13.19, -2.953, 13.19, 0.9843, -5.96, 11.63, -6.239, 12.84, -7.819, 11.63, -7.54, 12.84, -7.819, 11.63, -6.239, 12.84, -13.98, 0.9843, -13.19, 0.9843, -13.98, 4.921, -13.19, 4.921, -13.98, 4.921, -13.19, 0.9843, -1.969, 13.19, 1.969, 13.19, -1.969, 13.98, 1.969, 13.98, -1.969, 13.98, 1.969, 13.19, -1.969, -13.19, -5.906, -13.19, -1.969, -13.98, -5.906, -13.98, -1.969, -13.98, -5.906, -13.19, -13.19, 8.858, -13.98, 8.858, -13.19, 4.921, -13.98, 4.921, -13.19, 4.921, -13.98, 8.858, 13.98, 0.9842, 13.98, 4.921, 13.19, 0.9842, 13.19, 4.921, 13.19, 0.9842, 13.98, 4.921, -13.98, -2.953, 13.98, -2.953, -13.98, 0.9842, -13.19, 0.9843, -13.98, 0.9842, 13.98, -2.953, 13.19, 0.9843, -13.19, 0.9843, 13.98, -2.953, 13.98, 0.9842, 13.19, 0.9843, 13.98, -2.953, -9.999, 3.611, -9.18, 5.05, -11.57, 4.879, -11.07, 5.757, -11.57, 4.879, -9.18, 5.05, 12.03, 4.765, 13.6, 6.034, 11.21, 6.205, 13.1, 6.911, 11.21, 6.205, 13.6, 6.034, 5.906, -3.285e-06, 9.843, -3.285e-06, 9.164, 1.175, 11.81, 3.41, 9.164, 1.175, 9.843, -3.285e-06, 10.45, 3.41, 9.164, 1.175, 11.81, 3.41, 9.843, 6.819, 10.45, 3.41, 11.81, 3.41, 9.164, 5.644, 10.45, 3.41, 9.843, 6.819, 6.584, 5.644, 9.164, 5.644, 9.843, 6.819, 9.164, 1.175, 6.584, 1.175, 5.906, -3.285e-06, 3.937, 3.41, 5.906, -3.285e-06, 6.584, 1.175, 5.294, 3.41, 3.937, 3.41, 6.584, 1.175, 6.584, 5.644, 3.937, 3.41, 5.294, 3.41, 5.906, 6.819, 3.937, 3.41, 6.584, 5.644, 9.843, 6.819, 5.906, 6.819, 6.584, 5.644, 13.19, 4.921, 13.98, 4.921, 13.19, 8.858, 13.98, 8.858, 13.19, 8.858, 13.98, 4.921, 7.706, -0.4791, 6.696, -0.4791, 7.706, -1.489, 6.696, -1.489, 7.706, -1.489, 6.696, -0.4791, -7.706, 13.8, -8.029, 11.8, -6.696, 13.8, -6.373, 11.8, -6.696, 13.8, -8.029, 11.8, 6.696, 13.48, 6.373, 11.48, 7.706, 13.48, 8.029, 11.48, 7.706, 13.48, 6.373, 11.48, 13.19, 12.8, -13.19, 12.8, 13.19, 8.858, -13.19, 8.858, 13.19, 8.858, -13.19, 12.8, 13.98, 8.858, -13.98, 8.858, 13.98, 4.921, -13.98, 4.921, 13.98, 4.921, -13.98, 8.858, -2.637, 7.978, -1.338, 10.23, -5.237, 7.978, -6.536, 10.23, -5.237, 7.978, -1.338, 10.23, -2.637, 12.48, -6.536, 10.23, -1.338, 10.23, -5.237, 12.48, -6.536, 10.23, -2.637, 12.48, 5.227, 7.995, 6.517, 10.23, 2.647, 7.995, 1.357, 10.23, 2.647, 7.995, 6.517, 10.23, 5.227, 12.46, 1.357, 10.23, 6.517, 10.23, 2.647, 12.46, 1.357, 10.23, 5.227, 12.46, 5.237, 7.978, 6.536, 10.23, 2.637, 7.978, 1.338, 10.23, 2.637, 7.978, 6.536, 10.23, 5.237, 12.48, 1.338, 10.23, 6.536, 10.23, 2.637, 12.48, 1.338, 10.23, 5.237, 12.48, 1.29, 1.175, 2.58, 3.41, -1.29, 1.175, -2.58, 3.41, -1.29, 1.175, 2.58, 3.41, 1.29, 5.644, -2.58, 3.41, 2.58, 3.41, -1.29, 5.644, -2.58, 3.41, 1.29, 5.644, 1.3, 1.159, 2.599, 3.41, -1.3, 1.159, -2.599, 3.41, -1.3, 1.159, 2.599, 3.41, 1.3, 5.66, -2.599, 3.41, 2.599, 3.41, -1.3, 5.66, -2.599, 3.41, 1.3, 5.66, 9.174, 1.159, 10.47, 3.41, 6.574, 1.159, 5.275, 3.41, 6.574, 1.159, 10.47, 3.41, 9.174, 5.66, 5.275, 3.41, 10.47, 3.41, 6.574, 5.66, 5.275, 3.41, 9.174, 5.66, -2.647, 7.995, -1.357, 10.23, -5.227, 7.995, -6.517, 10.23, -5.227, 7.995, -1.357, 10.23, -2.647, 12.46, -6.517, 10.23, -1.357, 10.23, -5.227, 12.46, -6.517, 10.23, -2.647, 12.46, -6.584, 1.175, -5.294, 3.41, -9.164, 1.175, -10.45, 3.41, -9.164, 1.175, -5.294, 3.41, -6.584, 5.644, -10.45, 3.41, -5.294, 3.41, -9.164, 5.644, -10.45, 3.41, -6.584, 5.644, 9.164, 1.175, 10.45, 3.41, 6.584, 1.175, 5.294, 3.41, 6.584, 1.175, 10.45, 3.41, 9.164, 5.644, 5.294, 3.41, 10.45, 3.41, 6.584, 5.644, 5.294, 3.41, 9.164, 5.644, -6.574, 1.159, -5.275, 3.41, -9.174, 1.159, -10.47, 3.41, -9.174, 1.159, -5.275, 3.41, -6.574, 5.66, -10.47, 3.41, -5.275, 3.41, -9.174, 5.66, -10.47, 3.41, -6.574, 5.66, -1.969, 6.819, -5.906, 6.819, -3.937, 3.41, 1.969, 6.819, 6.348e-14, 10.23, -1.969, 6.819, 5.906, 6.819, 1.969, 6.819, 3.937, 3.41, 1.969, 6.819, 0.0, 10.23, -1.969, 6.819, 3.937, 3.41, 5.906, 6.819, 1.969, 6.819, -3.937, 3.41, -1.969, 6.819, -5.906, 6.819, 13.19, 8.858, -13.19, 8.858, 13.19, 4.921, -13.19, 4.921, 13.19, 4.921, -13.19, 8.858])
me_mesh_168.materials.append(mat_woodbark_012)
me_mesh_168.materials.append(mat_woodinner_004)
me_mesh_168.materials.append(mat_wooddark_009)
me_mesh_168.update()
me_mesh_168.normals_split_custom_set([tuple(v) for v in zip(*[iter([0.6856, -0.728, 0.0, 0.6856, -0.728, 0.0, 0.6856, -0.728, 0.0, 0.6856, -0.728, 0.0, 0.6856, -0.728, 0.0, 0.6856, -0.728, 0.0, 0.199, 0.1149, 0.9732, 0.199, 0.1149, 0.9732, 0.199, 0.1149, 0.9732, 0.199, 0.1149, 0.9732, 0.199, 0.1149, 0.9732, 0.199, 0.1149, 0.9732, 0.199, 0.1149, -0.9732, 0.199, 0.1149, -0.9732, 0.199, 0.1149, -0.9732, 0.199, 0.1149, -0.9732, 0.199, 0.1149, -0.9732, 0.199, 0.1149, -0.9732, 0.866, 0.5, 0.0, 0.866, 0.5, 0.0, 0.866, 0.5, 0.0, 0.866, 0.5, 0.0, 0.866, 0.5, 0.0, 0.866, 0.5, 0.0, -0.866, 0.5, 0.0, -0.866, 0.5, 0.0, -0.866, 0.5, 0.0, -0.866, 0.5, 0.0, -0.866, 0.5, 0.0, -0.866, 0.5, 0.0, 0.0, 0.0, -1.0, 1.38e-07, 0.0, -1.0, 0.0, 0.0, -1.0, 2.045e-07, 0.0, -1.0, 0.0, 0.0, -1.0, 1.38e-07, 0.0, -1.0, 3.327e-08, 0.0, -1.0, 2.045e-07, 0.0, -1.0, 1.38e-07, 0.0, -1.0, 0.0, 0.0, -1.0, 3.327e-08, 0.0, -1.0, 1.38e-07, 0.0, -1.0, -2.261e-07, 0.0, -1.0, 3.327e-08, 0.0, -1.0, 0.0, 0.0, -1.0, 0.0, 0.0, -1.0, -1.131e-07, 0.0, -1.0, 0.0, 0.0, -1.0, 0.0, 0.0, -1.0, -1.131e-07, 0.0, -1.0, -1.35e-07, 0.0, -1.0, -1.977e-07, 0.0, -1.0, -1.35e-07, 0.0, -1.0, -1.131e-07, 0.0, -1.0, 0.0, 0.0, -1.0, -1.977e-07, 0.0, -1.0, -1.131e-07, 0.0, -1.0, -2.261e-07, 0.0, -1.0, -1.977e-07, 0.0, -1.0, 0.0, 0.0, -1.0, -4.051e-07, 0.0, -1.0, -1.977e-07, 0.0, -1.0, -2.261e-07, 0.0, -1.0, 0.0, 0.0, -1.0, -4.051e-07, 0.0, -1.0, -2.261e-07, 0.0, -1.0, 1.996e-07, 0.0, 1.0, 0.0, 0.0, 1.0, 0.0, 0.0, 1.0, 0.0, 0.0, 1.0, 0.0, 0.0, 1.0, 0.0, 0.0, 1.0, -1.343e-07, 0.0, 1.0, 0.0, 0.0, 1.0, 0.0, 0.0, 1.0, -8.158e-07, 0.0, 1.0, -1.343e-07, 0.0, 1.0, 0.0, 0.0, 1.0, -8.125e-07, 0.0, 1.0, -1.343e-07, 0.0, 1.0, -8.158e-07, 0.0, 1.0, 1.886e-07, 0.0, 1.0, -8.125e-07, 0.0, 1.0, -8.158e-07, 0.0, 1.0, 0.0, 0.0, 1.0, 2.222e-07, 0.0, 1.0, 1.996e-07, 0.0, 1.0, 4.002e-08, 0.0, 1.0, 1.996e-07, 0.0, 1.0, 2.222e-07, 0.0, 1.0, -2.031e-07, 0.0, 1.0, 4.002e-08, 0.0, 1.0, 2.222e-07, 0.0, 1.0, 1.886e-07, 0.0, 1.0, 4.002e-08, 0.0, 1.0, -2.031e-07, 0.0, 1.0, 3.993e-07, 0.0, 1.0, 4.002e-08, 0.0, 1.0, 1.886e-07, 0.0, 1.0, -8.158e-07, 0.0, 1.0, 3.993e-07, 0.0, 1.0, 1.886e-07, 0.0, 1.0, 0.866, 0.5, -5.698e-08, 0.866, 0.5, -7.099e-08, 0.866, 0.5, 4.376e-08, 0.866, 0.5, -2.408e-08, 0.866, 0.5, 4.376e-08, 0.866, 0.5, -7.099e-08, 0.866, 0.5, 6.921e-08, 0.866, 0.5, 4.376e-08, 0.866, 0.5, -2.408e-08, 0.866, 0.5, 2.954e-08, 0.866, 0.5, 6.921e-08, 0.866, 0.5, -2.408e-08, 0.866, 0.5, 4.376e-08, 0.866, 0.5, 5.37e-08, 0.866, 0.5, -5.698e-08, 0.866, 0.5, -7.677e-08, 0.866, 0.5, -5.698e-08, 0.866, 0.5, 5.37e-08, 0.866, 0.5, 2.954e-08, 0.866, 0.5, -7.677e-08, 0.866, 0.5, 5.37e-08, 0.866, 0.5, -2.408e-08, 0.866, 0.5, -7.677e-08, 0.866, 0.5, 2.954e-08, 0.0, 1.0, 0.0, 0.0, 1.0, 0.0, 0.0, 1.0, 0.0, 0.0, 1.0, 0.0, 0.0, 1.0, 0.0, 0.0, 1.0, 0.0, -0.2876, 0.9577, 0.0, -0.2876, 0.9577, 0.0, -0.2876, 0.9577, 0.0, -0.2876, 0.9577, 0.0, -0.2876, 0.9577, 0.0, -0.2876, 0.9577, 0.0, -0.6336, -0.7736, 0.0, -0.6336, -0.7736, 0.0, -0.6336, -0.7736, 0.0, -0.6336, -0.7736, 0.0, -0.6336, -0.7736, 0.0, -0.6336, -0.7736, 0.0, 0.866, 0.5, -2.98e-06, 0.866, 0.5, -2.306e-06, 0.866, 0.5, 1.71e-06, 0.866, 0.5, 2.384e-06, 0.866, 0.5, 1.71e-06, 0.866, 0.5, -2.306e-06, 0.0, -1.0, 0.0, 0.0, -1.0, 0.0, 0.0, -1.0, 0.0, 0.0, -1.0, 0.0, 0.0, -1.0, 0.0, 0.0, -1.0, 0.0, -4.051e-07, 0.0, -1.0, -4.051e-07, 0.0, -1.0, -2.261e-07, 0.0, -1.0, -1.318e-07, 0.0, -1.0, -2.261e-07, 0.0, -1.0, -4.051e-07, 0.0, -1.0, 0.0, 0.0, -1.0, -2.261e-07, 0.0, -1.0, -1.318e-07, 0.0, -1.0, 0.0, 0.0, -1.0, 0.0, 0.0, -1.0, -1.318e-07, 0.0, -1.0, 0.0, 0.0, -1.0, 0.0, 0.0, -1.0, 0.0, 0.0, -1.0, 0.0, 0.0, -1.0, 0.0, 0.0, -1.0, 0.0, 0.0, -1.0, -2.261e-07, 0.0, -1.0, -9.303e-08, 0.0, -1.0, -4.051e-07, 0.0, -1.0, 9.493e-07, 0.0, -1.0, -4.051e-07, 0.0, -1.0, -9.303e-08, 0.0, -1.0, 9.594e-07, 0.0, -1.0, 9.493e-07, 0.0, -1.0, -9.303e-08, 0.0, -1.0, 8.236e-08, 0.0, -1.0, 9.493e-07, 0.0, -1.0, 9.594e-07, 0.0, -1.0, 0.0, 0.0, -1.0, 8.236e-08, 0.0, -1.0, 9.594e-07, 0.0, -1.0, 0.0, 0.0, -1.0, 8.236e-08, 0.0, -1.0, 0.0, 0.0, -1.0, 0.0, 0.0, -1.0, 0.0, 0.0, -1.0, 0.0, 0.0, -1.0, 0.0, 0.0, -1.0, 0.0, 0.0, -1.0, 0.0, 0.0, -1.0, 0.0, 0.0, -1.0, 0.0, 0.0, -1.0, 0.0, 0.0, -1.0, 0.0, 0.0, -1.0, 0.0, 0.0, -1.0, 0.0, 0.0, -1.0, 0.0, 0.0, -1.0, 0.0, 0.0, -1.0, 0.0, 0.0, -1.0, 0.0, 0.0, -1.0, 0.0, 0.0, -1.0, 0.0, 0.0, -1.0, 0.0, 0.0, -1.0, 0.0, 0.0, -1.0, 0.0, 0.0, -1.0, 0.0, 0.0, -1.0, 0.0, 0.0, -1.0, 0.0, 0.0, -1.0, 0.0, 0.0, -1.0, 0.0, 0.0, -1.0, 0.0, 0.0, -1.0, 0.0, 0.0, -1.0, 0.0, 0.0, -1.0, 0.0, 0.0, -1.0, 0.0, 0.0, -1.0, 0.0, 0.0, -1.0, 0.0, 0.0, -1.0, 0.0, 0.0, -1.0, 0.0, 0.0, -1.0, 0.0, 0.0, -1.0, -1.318e-07, 0.0, -1.0, -2.261e-07, 0.0, -1.0, -4.051e-07, 0.0, -1.0, 4.051e-07, 0.0, -1.0, -4.051e-07, 0.0, -1.0, -2.261e-07, 0.0, -1.0, -2.261e-07, 0.0, -1.0, 2.261e-07, 0.0, -1.0, 4.051e-07, 0.0, -1.0, 1.318e-07, 0.0, -1.0, 4.051e-07, 0.0, -1.0, 2.261e-07, 0.0, -1.0, 0.0, 0.0, -1.0, 1.318e-07, 0.0, -1.0, 2.261e-07, 0.0, -1.0, 0.0, 0.0, -1.0, 1.318e-07, 0.0, -1.0, 0.0, 0.0, -1.0, 0.0, 0.0, -1.0, 1.318e-07, 0.0, -1.0, 0.0, 0.0, -1.0, 0.0, 0.0, -1.0, 0.0, 0.0, -1.0, 0.0, 0.0, -1.0, 0.0, 0.0, -1.0, 0.0, 0.0, -1.0, 0.0, 0.0, -1.0, 0.0, 0.0, -1.0, 0.0, 0.0, -1.0, 0.0, 0.0, -1.0, 0.0, 0.0, -1.0, -2.261e-07, 0.0, -1.0, -1.318e-07, 0.0, -1.0, 0.0, 0.0, -1.0, 0.0, 0.0, -1.0, -1.318e-07, 0.0, -1.0, -0.866, -0.5, 0.0, -0.866, -0.5, 0.0, -0.866, -0.5, 0.0, -0.866, -0.5, 0.0, -0.866, -0.5, 0.0, -0.866, -0.5, 0.0, -0.866, -0.5, 0.0, -0.866, -0.5, 0.0, -0.866, -0.5, 0.0, -0.866, -0.5, 0.0, -0.866, -0.5, 0.0, -0.866, -0.5, 0.0, 0.866, -0.5, 2.235e-06, 0.866, -0.5, 6.514e-07, 0.866, -0.5, 2.808e-07, 0.866, -0.5, -2.808e-07, 0.866, -0.5, 2.808e-07, 0.866, -0.5, 6.514e-07, 0.866, -0.5, -6.514e-07, 0.866, -0.5, -2.808e-07, 0.866, -0.5, 6.514e-07, 0.866, -0.5, -2.235e-06, 0.866, -0.5, -2.808e-07, 0.866, -0.5, -6.514e-07, 1.073e-06, 1.0, 5.96e-06, 9.381e-07, 1.0, 5.361e-06, 1.348e-07, 1.0, 1.791e-06, 0.0, 1.0, 1.192e-06, 1.348e-07, 1.0, 1.791e-06, 9.381e-07, 1.0, 5.361e-06, 0.0, 0.0, 1.0, 0.0, 0.0, 1.0, 0.0, 0.0, 1.0, 2.495e-07, 0.0, 1.0, 0.0, 0.0, 1.0, 0.0, 0.0, 1.0, 4.563e-09, 0.0, 1.0, 0.0, 0.0, 1.0, 2.495e-07, 0.0, 1.0, -7.333e-07, 0.0, 1.0, 4.563e-09, 0.0, 1.0, 2.495e-07, 0.0, 1.0, -8.125e-07, 0.0, 1.0, 4.563e-09, 0.0, 1.0, -7.333e-07, 0.0, 1.0, 0.0, 0.0, 1.0, -8.125e-07, 0.0, 1.0, -7.333e-07, 0.0, 1.0, 0.0, 0.0, 1.0, 0.0, 0.0, 1.0, 0.0, 0.0, 1.0, 0.0, 0.0, 1.0, 0.0, 0.0, 1.0, 0.0, 0.0, 1.0, 0.0, 0.0, 1.0, 0.0, 0.0, 1.0, 0.0, 0.0, 1.0, 0.0, 0.0, 1.0, 0.0, 0.0, 1.0, 0.0, 0.0, 1.0, 0.0, 0.0, 1.0, 0.0, 0.0, 1.0, 0.0, 0.0, 1.0, -7.333e-07, 0.0, 1.0, 0.0, 0.0, 1.0, 0.0, 0.0, 1.0, 0.0, 0.0, 1.0, 0.0, 0.0, 1.0, 0.0, 0.0, 1.0, 0.0, 0.0, 1.0, 0.0, 0.0, 1.0, 0.0, 0.0, 1.0, -1.343e-07, 0.0, 1.0, 0.0, 0.0, 1.0, 0.0, 0.0, 1.0, -8.158e-07, 0.0, 1.0, -1.343e-07, 0.0, 1.0, 0.0, 0.0, 1.0, -8.125e-07, 0.0, 1.0, -1.343e-07, 0.0, 1.0, -8.158e-07, 0.0, 1.0, 0.0, 0.0, 1.0, -8.125e-07, 0.0, 1.0, -8.158e-07, 0.0, 1.0, 0.0, 0.0, 1.0, 0.0, 0.0, 1.0, 0.0, 0.0, 1.0, 0.0, 0.0, 1.0, 0.0, 0.0, 1.0, 0.0, 0.0, 1.0, 0.0, 0.0, 1.0, 0.0, 0.0, 1.0, 0.0, 0.0, 1.0, 0.0, 0.0, 1.0, 0.0, 0.0, 1.0, 0.0, 0.0, 1.0, 0.0, 0.0, 1.0, 0.0, 0.0, 1.0, 0.0, 0.0, 1.0, -8.158e-07, 0.0, 1.0, 0.0, 0.0, 1.0, 0.0, 0.0, 1.0, -0.866, 0.5, 2.991e-07, -0.866, 0.5, 3.47e-07, -0.866, 0.5, 7.519e-08, -0.866, 0.5, -4.284e-08, -0.866, 0.5, 7.519e-08, -0.866, 0.5, 3.47e-07, -0.866, 0.5, -7.57e-08, -0.866, 0.5, 7.519e-08, -0.866, 0.5, -4.284e-08, -0.866, 0.5, -6.815e-08, -0.866, 0.5, -7.57e-08, -0.866, 0.5, -4.284e-08, -0.866, 0.5, 7.519e-08, -0.866, 0.5, 3.503e-08, -0.866, 0.5, 2.991e-07, -0.866, 0.5, -3.336e-08, -0.866, 0.5, 2.991e-07, -0.866, 0.5, 3.503e-08, -0.866, 0.5, -6.815e-08, -0.866, 0.5, -3.336e-08, -0.866, 0.5, 3.503e-08, -0.866, 0.5, -4.284e-08, -0.866, 0.5, -3.336e-08, -0.866, 0.5, -6.815e-08, -0.866, -0.5, 0.0, -0.866, -0.5, 0.0, -0.866, -0.5, 0.0, -0.866, -0.5, 0.0, -0.866, -0.5, 0.0, -0.866, -0.5, 0.0, -0.866, -0.5, 0.0, -0.866, -0.5, 0.0, -0.866, -0.5, 0.0, -0.866, -0.5, 0.0, -0.866, -0.5, 0.0, -0.866, -0.5, 0.0, 0.866, 0.5, 0.0, 0.866, 0.5, 0.0, 0.866, 0.5, 0.0, 0.866, 0.5, 0.0, 0.866, 0.5, 0.0, 0.866, 0.5, 0.0, 0.866, 0.5, 0.0, 0.866, 0.5, 0.0, 0.866, 0.5, 0.0, 0.866, 0.5, 0.0, 0.866, 0.5, 0.0, 0.866, 0.5, 0.0, -0.1402, 0.08096, 0.9868, -0.1402, 0.08096, 0.9868, -0.1402, 0.08096, 0.9868, -0.1402, 0.08096, 0.9868, -0.1402, 0.08096, 0.9868, -0.1402, 0.08096, 0.9868, 0.3532, 0.9356, 0.0, 0.3532, 0.9356, 0.0, 0.3532, 0.9356, 0.0, 0.3532, 0.9356, 0.0, 0.3532, 0.9356, 0.0, 0.3532, 0.9356, 0.0, -0.1402, 0.08096, -0.9868, -0.1402, 0.08096, -0.9868, -0.1402, 0.08096, -0.9868, -0.1402, 0.08096, -0.9868, -0.1402, 0.08096, -0.9868, -0.1402, 0.08096, -0.9868, 0.0, 1.0, 0.0, 0.0, 1.0, 0.0, 0.0, 1.0, 0.0, 0.0, 1.0, 0.0, 0.0, 1.0, 0.0, 0.0, 1.0, 0.0, -0.866, 0.5, 0.0, -0.866, 0.5, 0.0, -0.866, 0.5, 0.0, -0.866, 0.5, 0.0, -0.866, 0.5, 0.0, -0.866, 0.5, 0.0, -0.866, 0.5, 0.0, -0.866, 0.5, 0.0, -0.866, 0.5, 0.0, -0.866, 0.5, 0.0, -0.866, 0.5, 0.0, -0.866, 0.5, 0.0, -0.6856, -0.728, 0.0, -0.6856, -0.728, 0.0, -0.6856, -0.728, 0.0, -0.6856, -0.728, 0.0, -0.6856, -0.728, 0.0, -0.6856, -0.728, 0.0, -0.866, 0.5, -1.788e-06, -0.866, 0.5, -1.563e-06, -0.866, 0.5, -2.247e-07, -0.866, 0.5, 0.0, -0.866, 0.5, -2.247e-07, -0.866, 0.5, -1.563e-06, -0.866, 0.5, 0.0, -0.866, 0.5, 0.0, -0.866, 0.5, 0.0, -0.866, 0.5, 0.0, -0.866, 0.5, 0.0, -0.866, 0.5, 0.0, 0.0, -1.0, 0.0, 0.0, -1.0, 0.0, 0.0, -1.0, 0.0, 0.0, -1.0, 0.0, 0.0, -1.0, 0.0, 0.0, -1.0, 0.0, -0.199, 0.1149, 0.9732, -0.199, 0.1149, 0.9732, -0.199, 0.1149, 0.9732, -0.199, 0.1149, 0.9732, -0.199, 0.1149, 0.9732, -0.199, 0.1149, 0.9732, 0.0, 1.0, 0.0, 0.0, 1.0, 0.0, 0.0, 1.0, 0.0, 0.0, 1.0, 0.0, 0.0, 1.0, 0.0, 0.0, 1.0, 0.0, 0.0, 0.0, 0.0, 0.0, 1.0, 0.0, 0.0, 1.0, 0.0, 0.0, 0.0, 0.0, 0.0, 1.0, 0.0, 0.0, 0.0, 0.0, 0.866, 0.5, 9.584e-08, 0.866, 0.5, 2.082e-07, 0.866, 0.5, -8.096e-08, 0.866, 0.5, 4.421e-08, 0.866, 0.5, -8.096e-08, 0.866, 0.5, 2.082e-07, 0.866, 0.5, -5.677e-08, 0.866, 0.5, -8.096e-08, 0.866, 0.5, 4.421e-08, 0.866, 0.5, -4.77e-08, 0.866, 0.5, -5.677e-08, 0.866, 0.5, 4.421e-08, 0.866, 0.5, -8.096e-08, 0.866, 0.5, -1.752e-07, 0.866, 0.5, 9.584e-08, 0.866, 0.5, 5.56e-08, 0.866, 0.5, 9.584e-08, 0.866, 0.5, -1.752e-07, 0.866, 0.5, -4.77e-08, 0.866, 0.5, 5.56e-08, 0.866, 0.5, -1.752e-07, 0.866, 0.5, 4.421e-08, 0.866, 0.5, 5.56e-08, 0.866, 0.5, -4.77e-08, 0.0, -1.0, -1.192e-06, 0.0, -1.0, -1.042e-06, 0.0, -1.0, -1.498e-07, 0.0, -1.0, 0.0, 0.0, -1.0, -1.498e-07, 0.0, -1.0, -1.042e-06, 0.866, -0.5, 0.0, 0.866, -0.5, -1.498e-07, 0.866, -0.5, -1.042e-06, 0.866, -0.5, -1.192e-06, 0.866, -0.5, -1.042e-06, 0.866, -0.5, -1.498e-07, -0.199, 0.1149, -0.9732, -0.199, 0.1149, -0.9732, -0.199, 0.1149, -0.9732, -0.199, 0.1149, -0.9732, -0.199, 0.1149, -0.9732, -0.199, 0.1149, -0.9732, 0.0, 1.0, 0.0, 0.0, 1.0, 0.0, 0.0, 1.0, 0.0, 0.0, 1.0, 0.0, 0.0, 1.0, 0.0, 0.0, 1.0, 0.0, 3.993e-07, 0.0, 1.0, -3.993e-07, 0.0, 1.0, -2.222e-07, 0.0, 1.0, 6.333e-14, 0.0, 1.0, -2.222e-07, 0.0, 1.0, -3.993e-07, 0.0, 1.0, 0.0, 0.0, 1.0, -2.222e-07, 0.0, 1.0, 6.333e-14, 0.0, 1.0, 2.222e-07, 0.0, 1.0, 0.0, 0.0, 1.0, 6.333e-14, 0.0, 1.0, 2.662e-07, 0.0, 1.0, 2.222e-07, 0.0, 1.0, 6.333e-14, 0.0, 1.0, -2.222e-07, 0.0, 1.0, 2.222e-07, 0.0, 1.0, 2.662e-07, 0.0, 1.0, -3.993e-07, 0.0, 1.0, -2.222e-07, 0.0, 1.0, 2.662e-07, 0.0, 1.0, -2.222e-07, 0.0, 1.0, 2.222e-07, 0.0, 1.0, 3.993e-07, 0.0, 1.0, 1.357e-14, 0.0, 1.0, 3.993e-07, 0.0, 1.0, 2.222e-07, 0.0, 1.0, -3.993e-07, 0.0, 1.0, 1.357e-14, 0.0, 1.0, -2.222e-07, 0.0, 1.0, 0.0, 0.0, 1.0, 1.357e-14, 0.0, 1.0, 2.222e-07, 0.0, 1.0, -2.222e-07, 0.0, 1.0, 1.357e-14, 0.0, 1.0, 0.0, 0.0, 1.0, 0.0, 0.0, -1.0, 0.0, 0.0, -1.0, 0.0, 0.0, -1.0, 0.0, 0.0, -1.0, 0.0, 0.0, -1.0, 0.0, 0.0, -1.0, 0.0, 0.0, -1.0, 0.0, 0.0, -1.0, 0.0, 0.0, -1.0, 0.0, 0.0, -1.0, 0.0, 0.0, -1.0, 0.0, 0.0, -1.0, 0.0, 0.0, -1.0, 0.0, 0.0, -1.0, 0.0, 0.0, -1.0, 0.0, 0.0, -1.0, 0.0, 0.0, -1.0, 0.0, 0.0, -1.0, 0.0, 0.0, -1.0, 0.0, 0.0, -1.0, 0.0, 0.0, -1.0, 0.0, 0.0, -1.0, 0.0, 0.0, -1.0, 0.0, 0.0, -1.0, 0.0, 0.0, -1.0, 0.0, 0.0, -1.0, 0.0, 0.0, -1.0, 0.0, 0.0, -1.0, 0.0, 0.0, -1.0, 0.0, 0.0, -1.0, 0.0, 0.0, -1.0, 0.0, 0.0, -1.0, 0.0, 0.0, -1.0, 0.0, 0.0, -1.0, 0.0, 0.0, -1.0, 0.0, 0.0, -1.0, -0.866, -0.5, 0.0, -0.866, -0.5, 0.0, -0.866, -0.5, 0.0, -0.866, -0.5, 0.0, -0.866, -0.5, 0.0, -0.866, -0.5, 0.0, 0.0, -1.0, 1.9e-16, 0.0, -1.0, 1.9e-16, 0.0, -1.0, 1.9e-16, 0.0, -1.0, 1.9e-16, 0.0, -1.0, 1.9e-16, 0.0, -1.0, 1.9e-16, -0.866, 0.5, 6.886e-08, -0.866, 0.5, 8.282e-08, -0.866, 0.5, -3.931e-08, -0.866, 0.5, 5.14e-08, -0.866, 0.5, -3.931e-08, -0.866, 0.5, 8.282e-08, -0.866, 0.5, -2.768e-07, -0.866, 0.5, -3.931e-08, -0.866, 0.5, 5.14e-08, -0.866, 0.5, -1.277e-07, -0.866, 0.5, -2.768e-07, -0.866, 0.5, 5.14e-08, -0.866, 0.5, -3.931e-08, -0.866, 0.5, -4.922e-08, -0.866, 0.5, 6.886e-08, -0.866, 0.5, 2.495e-07, -0.866, 0.5, 6.886e-08, -0.866, 0.5, -4.922e-08, -0.866, 0.5, -1.277e-07, -0.866, 0.5, 2.495e-07, -0.866, 0.5, -4.922e-08, -0.866, 0.5, 5.14e-08, -0.866, 0.5, 2.495e-07, -0.866, 0.5, -1.277e-07, 0.866, -0.5, 0.0, 0.866, -0.5, 0.0, 0.866, -0.5, 0.0, 0.866, -0.5, 0.0, 0.866, -0.5, 0.0, 0.866, -0.5, 0.0, 0.2876, 0.9577, 0.0, 0.2876, 0.9577, 0.0, 0.2876, 0.9577, 0.0, 0.2876, 0.9577, 0.0, 0.2876, 0.9577, 0.0, 0.2876, 0.9577, 0.0, -0.866, 0.5, 0.0, -0.866, 0.5, 0.0, -0.866, 0.5, 0.0, -0.866, 0.5, 0.0, -0.866, 0.5, 0.0, -0.866, 0.5, 0.0, 1.073e-06, 1.0, -5.96e-06, 1.348e-07, 1.0, -1.791e-06, 9.381e-07, 1.0, -5.361e-06, 0.0, 1.0, -1.192e-06, 9.381e-07, 1.0, -5.361e-06, 1.348e-07, 1.0, -1.791e-06, 0.0, -1.0, 1.192e-06, 0.0, -1.0, 1.498e-07, 0.0, -1.0, 1.042e-06, 0.0, -1.0, 0.0, 0.0, -1.0, 1.042e-06, 0.0, -1.0, 1.498e-07, 0.866, -0.5, 0.0, 0.866, -0.5, 1.498e-07, 0.866, -0.5, 1.042e-06, 0.866, -0.5, 1.192e-06, 0.866, -0.5, 1.042e-06, 0.866, -0.5, 1.498e-07, 0.866, 0.5, -2.384e-06, 0.866, 0.5, 2.306e-06, 0.866, 0.5, -1.71e-06, 0.866, 0.5, 2.98e-06, 0.866, 0.5, -1.71e-06, 0.866, 0.5, 2.306e-06, -0.866, -0.5, 0.0, -0.866, -0.5, -2.751e-07, -0.866, -0.5, 1.991e-07, -0.866, -0.5, 2.133e-06, -0.866, -0.5, 1.991e-07, -0.866, -0.5, -2.751e-07, -0.866, -0.5, -9.771e-07, -0.866, -0.5, 2.133e-06, -0.866, -0.5, -2.751e-07, -0.866, -0.5, -2.235e-06, -0.866, -0.5, -9.771e-07, -0.866, -0.5, -2.751e-07, 0.1402, 0.08096, -0.9868, 0.1402, 0.08096, -0.9868, 0.1402, 0.08096, -0.9868, 0.1402, 0.08096, -0.9868, 0.1402, 0.08096, -0.9868, 0.1402, 0.08096, -0.9868, 0.1402, 0.08096, 0.9868, 0.1402, 0.08096, 0.9868, 0.1402, 0.08096, 0.9868, 0.1402, 0.08096, 0.9868, 0.1402, 0.08096, 0.9868, 0.1402, 0.08096, 0.9868, 3.993e-07, 0.0, 1.0, -3.993e-07, 0.0, 1.0, -2.222e-07, 0.0, 1.0, -1.32e-07, 0.0, 1.0, -2.222e-07, 0.0, 1.0, -3.993e-07, 0.0, 1.0, 0.0, 0.0, 1.0, -2.222e-07, 0.0, 1.0, -1.32e-07, 0.0, 1.0, 0.0, 0.0, 1.0, 0.0, 0.0, 1.0, -1.32e-07, 0.0, 1.0, 0.0, 0.0, 1.0, 0.0, 0.0, 1.0, 0.0, 0.0, 1.0, 4.443e-07, 0.0, 1.0, 0.0, 0.0, 1.0, 0.0, 0.0, 1.0, -2.222e-07, 0.0, 1.0, 2.222e-07, 0.0, 1.0, 3.993e-07, 0.0, 1.0, 3.96e-07, 0.0, 1.0, 3.993e-07, 0.0, 1.0, 2.222e-07, 0.0, 1.0, 0.0, 0.0, 1.0, 3.96e-07, 0.0, 1.0, 2.222e-07, 0.0, 1.0, 4.443e-07, 0.0, 1.0, 3.96e-07, 0.0, 1.0, 0.0, 0.0, 1.0, 7.985e-07, 0.0, 1.0, 3.96e-07, 0.0, 1.0, 4.443e-07, 0.0, 1.0, 0.0, 0.0, 1.0, 7.985e-07, 0.0, 1.0, 4.443e-07, 0.0, 1.0, -0.866, 0.5, 1.788e-06, -0.866, 0.5, 1.563e-06, -0.866, 0.5, 2.247e-07, -0.866, 0.5, 0.0, -0.866, 0.5, 2.247e-07, -0.866, 0.5, 1.563e-06, 0.866, 0.5, 0.0, 0.866, 0.5, 0.0, 0.866, 0.5, 0.0, 0.866, 0.5, 0.0, 0.866, 0.5, 0.0, 0.866, 0.5, 0.0, -0.3532, 0.9356, 0.0, -0.3532, 0.9356, 0.0, -0.3532, 0.9356, 0.0, -0.3532, 0.9356, 0.0, -0.3532, 0.9356, 0.0, -0.3532, 0.9356, 0.0, 0.6336, -0.7736, 0.0, 0.6336, -0.7736, 0.0, 0.6336, -0.7736, 0.0, 0.6336, -0.7736, 0.0, 0.6336, -0.7736, 0.0, 0.6336, -0.7736, 0.0, 0.866, -0.5, 0.0, 0.866, -0.5, 0.0, 0.866, -0.5, 0.0, 0.866, -0.5, 0.0, 0.866, -0.5, 0.0, 0.866, -0.5, 0.0, 0.866, -0.5, 0.0, 0.866, -0.5, 0.0, 0.866, -0.5, 0.0, 0.866, -0.5, 0.0, 0.866, -0.5, 0.0, 0.866, -0.5, 0.0, 0.0, 0.0, -1.0, 2.045e-07, 0.0, -1.0, -1.131e-07, 0.0, -1.0, 0.0, 0.0, -1.0, -1.131e-07, 0.0, -1.0, 2.045e-07, 0.0, -1.0, 3.327e-08, 0.0, -1.0, 0.0, 0.0, -1.0, 2.045e-07, 0.0, -1.0, -2.261e-07, 0.0, -1.0, 0.0, 0.0, -1.0, 3.327e-08, 0.0, -1.0, 0.0, 0.0, 1.0, -1.343e-07, 0.0, 1.0, 2.222e-07, 0.0, 1.0, -2.031e-07, 0.0, 1.0, 2.222e-07, 0.0, 1.0, -1.343e-07, 0.0, 1.0, -8.125e-07, 0.0, 1.0, -2.031e-07, 0.0, 1.0, -1.343e-07, 0.0, 1.0, 1.886e-07, 0.0, 1.0, -2.031e-07, 0.0, 1.0, -8.125e-07, 0.0, 1.0, 0.0, 0.0, -1.0, 0.0, 0.0, -1.0, 0.0, 0.0, -1.0, 0.0, 0.0, -1.0, 0.0, 0.0, -1.0, 0.0, 0.0, -1.0, 0.0, 0.0, -1.0, 0.0, 0.0, -1.0, 0.0, 0.0, -1.0, 0.0, 0.0, -1.0, 0.0, 0.0, -1.0, 0.0, 0.0, -1.0, 0.0, 0.0, 1.0, 4.563e-09, 0.0, 1.0, 0.0, 0.0, 1.0, 0.0, 0.0, 1.0, 0.0, 0.0, 1.0, 4.563e-09, 0.0, 1.0, -8.125e-07, 0.0, 1.0, 0.0, 0.0, 1.0, 4.563e-09, 0.0, 1.0, 0.0, 0.0, 1.0, 0.0, 0.0, 1.0, -8.125e-07, 0.0, 1.0, -2.261e-07, 0.0, -1.0, 0.0, 0.0, -1.0, -9.303e-08, 0.0, -1.0, 9.594e-07, 0.0, -1.0, -9.303e-08, 0.0, -1.0, 0.0, 0.0, -1.0, 0.0, 0.0, -1.0, 9.594e-07, 0.0, -1.0, 0.0, 0.0, -1.0, 0.0, 0.0, -1.0, 9.594e-07, 0.0, -1.0, 0.0, 0.0, -1.0, 0.0, 0.0, -1.0, 0.0, 0.0, -1.0, 0.0, 0.0, -1.0, 0.0, 0.0, -1.0, 0.0, 0.0, -1.0, 0.0, 0.0, -1.0, 0.0, 0.0, -1.0, 0.0, 0.0, -1.0, 0.0, 0.0, -1.0, 0.0, 0.0, -1.0, 0.0, 0.0, -1.0, 0.0, 0.0, -1.0, 0.0, 0.0, 1.0, -1.343e-07, 0.0, 1.0, 0.0, 0.0, 1.0, 0.0, 0.0, 1.0, 0.0, 0.0, 1.0, -1.343e-07, 0.0, 1.0, -8.125e-07, 0.0, 1.0, 0.0, 0.0, 1.0, -1.343e-07, 0.0, 1.0, 0.0, 0.0, 1.0, 0.0, 0.0, 1.0, -8.125e-07, 0.0, 1.0, -2.222e-07, 0.0, 1.0, 0.0, 0.0, 1.0, 2.222e-07, 0.0, 1.0, 0.0, 0.0, 1.0, 2.222e-07, 0.0, 1.0, 0.0, 0.0, 1.0, 2.222e-07, 0.0, 1.0, 0.0, 0.0, 1.0, 0.0, 0.0, 1.0, -2.222e-07, 0.0, 1.0, 0.0, 0.0, 1.0, 2.222e-07, 0.0, 1.0, -2.222e-07, 0.0, 1.0, 0.0, 0.0, 1.0, 2.222e-07, 0.0, 1.0, 0.0, 0.0, 1.0, 2.222e-07, 0.0, 1.0, 0.0, 0.0, 1.0, 0.0, 0.0, 1.0, 0.0, 0.0, 1.0, 0.0, 0.0, 1.0, 4.443e-07, 0.0, 1.0, 0.0, 0.0, 1.0, 0.0, 0.0, 1.0, -2.261e-07, 0.0, -1.0, 0.0, 0.0, -1.0, 2.261e-07, 0.0, -1.0, 0.0, 0.0, -1.0, 2.261e-07, 0.0, -1.0, 0.0, 0.0, -1.0, 0.0, 0.0, -1.0, 0.0, 0.0, -1.0, 0.0, 0.0, -1.0, 0.0, 0.0, -1.0, 0.0, 0.0, -1.0, 0.0, 0.0, -1.0, 0.0, 0.0, 1.0, 2.662e-07, 0.0, 1.0, 6.333e-14, 0.0, 1.0, 1.996e-07, 0.0, 1.0, 4.002e-08, 0.0, 1.0, 0.0, 0.0, 1.0, 0.0, 0.0, 1.0, 1.996e-07, 0.0, 1.0, 0.0, 0.0, 1.0, 0.0, 0.0, -1.0, 1.38e-07, 0.0, -1.0, 0.0, 0.0, -1.0, 0.0, 0.0, -1.0, 0.0, 0.0, -1.0, 0.0, 0.0, -1.0, 0.0, 0.0, -1.0, 0.0, 0.0, -1.0, -1.35e-07, 0.0, -1.0, 0.866, -0.5, 0.0, 0.866, -0.5, 0.0, 0.866, -0.5, 6.514e-07, 0.866, -0.5, -6.514e-07, 0.866, -0.5, 6.514e-07, 0.866, -0.5, 0.0])] * 3)])

# ---- objects
ob_log_stack = bpy.data.objects.new('log_stack', me_mesh_168)

# ---- transforms, parenting, visibility, modifiers, constraints
ob_log_stack.location = (3.765, -1.39, 2.795)
ob_log_stack.rotation_euler = (1.571, -0.0, 0.0)
ob_log_stack.scale = (0.1, 0.1, 0.1)
ob_log_stack.color = (0.8, 0.8, 0.8, 1.0)

# ---- collection membership
col_collection.objects.link(ob_log_stack)

# ---- scene / render settings (as saved in the file)
scene.frame_start = 1; scene.frame_end = 250; scene.frame_set(1)
scene.render.engine = 'BLENDER_EEVEE_NEXT'
scene.cycles.sampling_pattern = 'TABULATED_SOBOL'
scene.cycles.use_light_tree = False
scene.view_settings.view_transform = 'Filmic'
bpy.context.view_layer.update()

# ---- added for rendering (the .blend has no active camera and no usable light): camera, sun
cam_auto = bpy.data.cameras.new('AutoCamera')
cam_auto.lens = 50.0
cam_auto.sensor_width = 36.0
cam_auto.clip_end = 1000.0
ob_auto_camera = bpy.data.objects.new('AutoCamera', cam_auto)
scene.collection.objects.link(ob_auto_camera)
ob_auto_camera.location = (4.70989, -2.51483, 3.71787)
ob_auto_camera.rotation_euler = (1.09748, -7.21219e-08, 0.694738)
scene.camera = ob_auto_camera
light_auto_sun = bpy.data.lights.new('AutoSun', 'SUN')
light_auto_sun.energy = 3.0
light_auto_sun.angle = 0.0523599
ob_auto_sun = bpy.data.objects.new('AutoSun', light_auto_sun)
scene.collection.objects.link(ob_auto_sun)
ob_auto_sun.rotation_euler = (0.872665, 0.174533, 0.523599)
bpy.context.view_layer.update()
